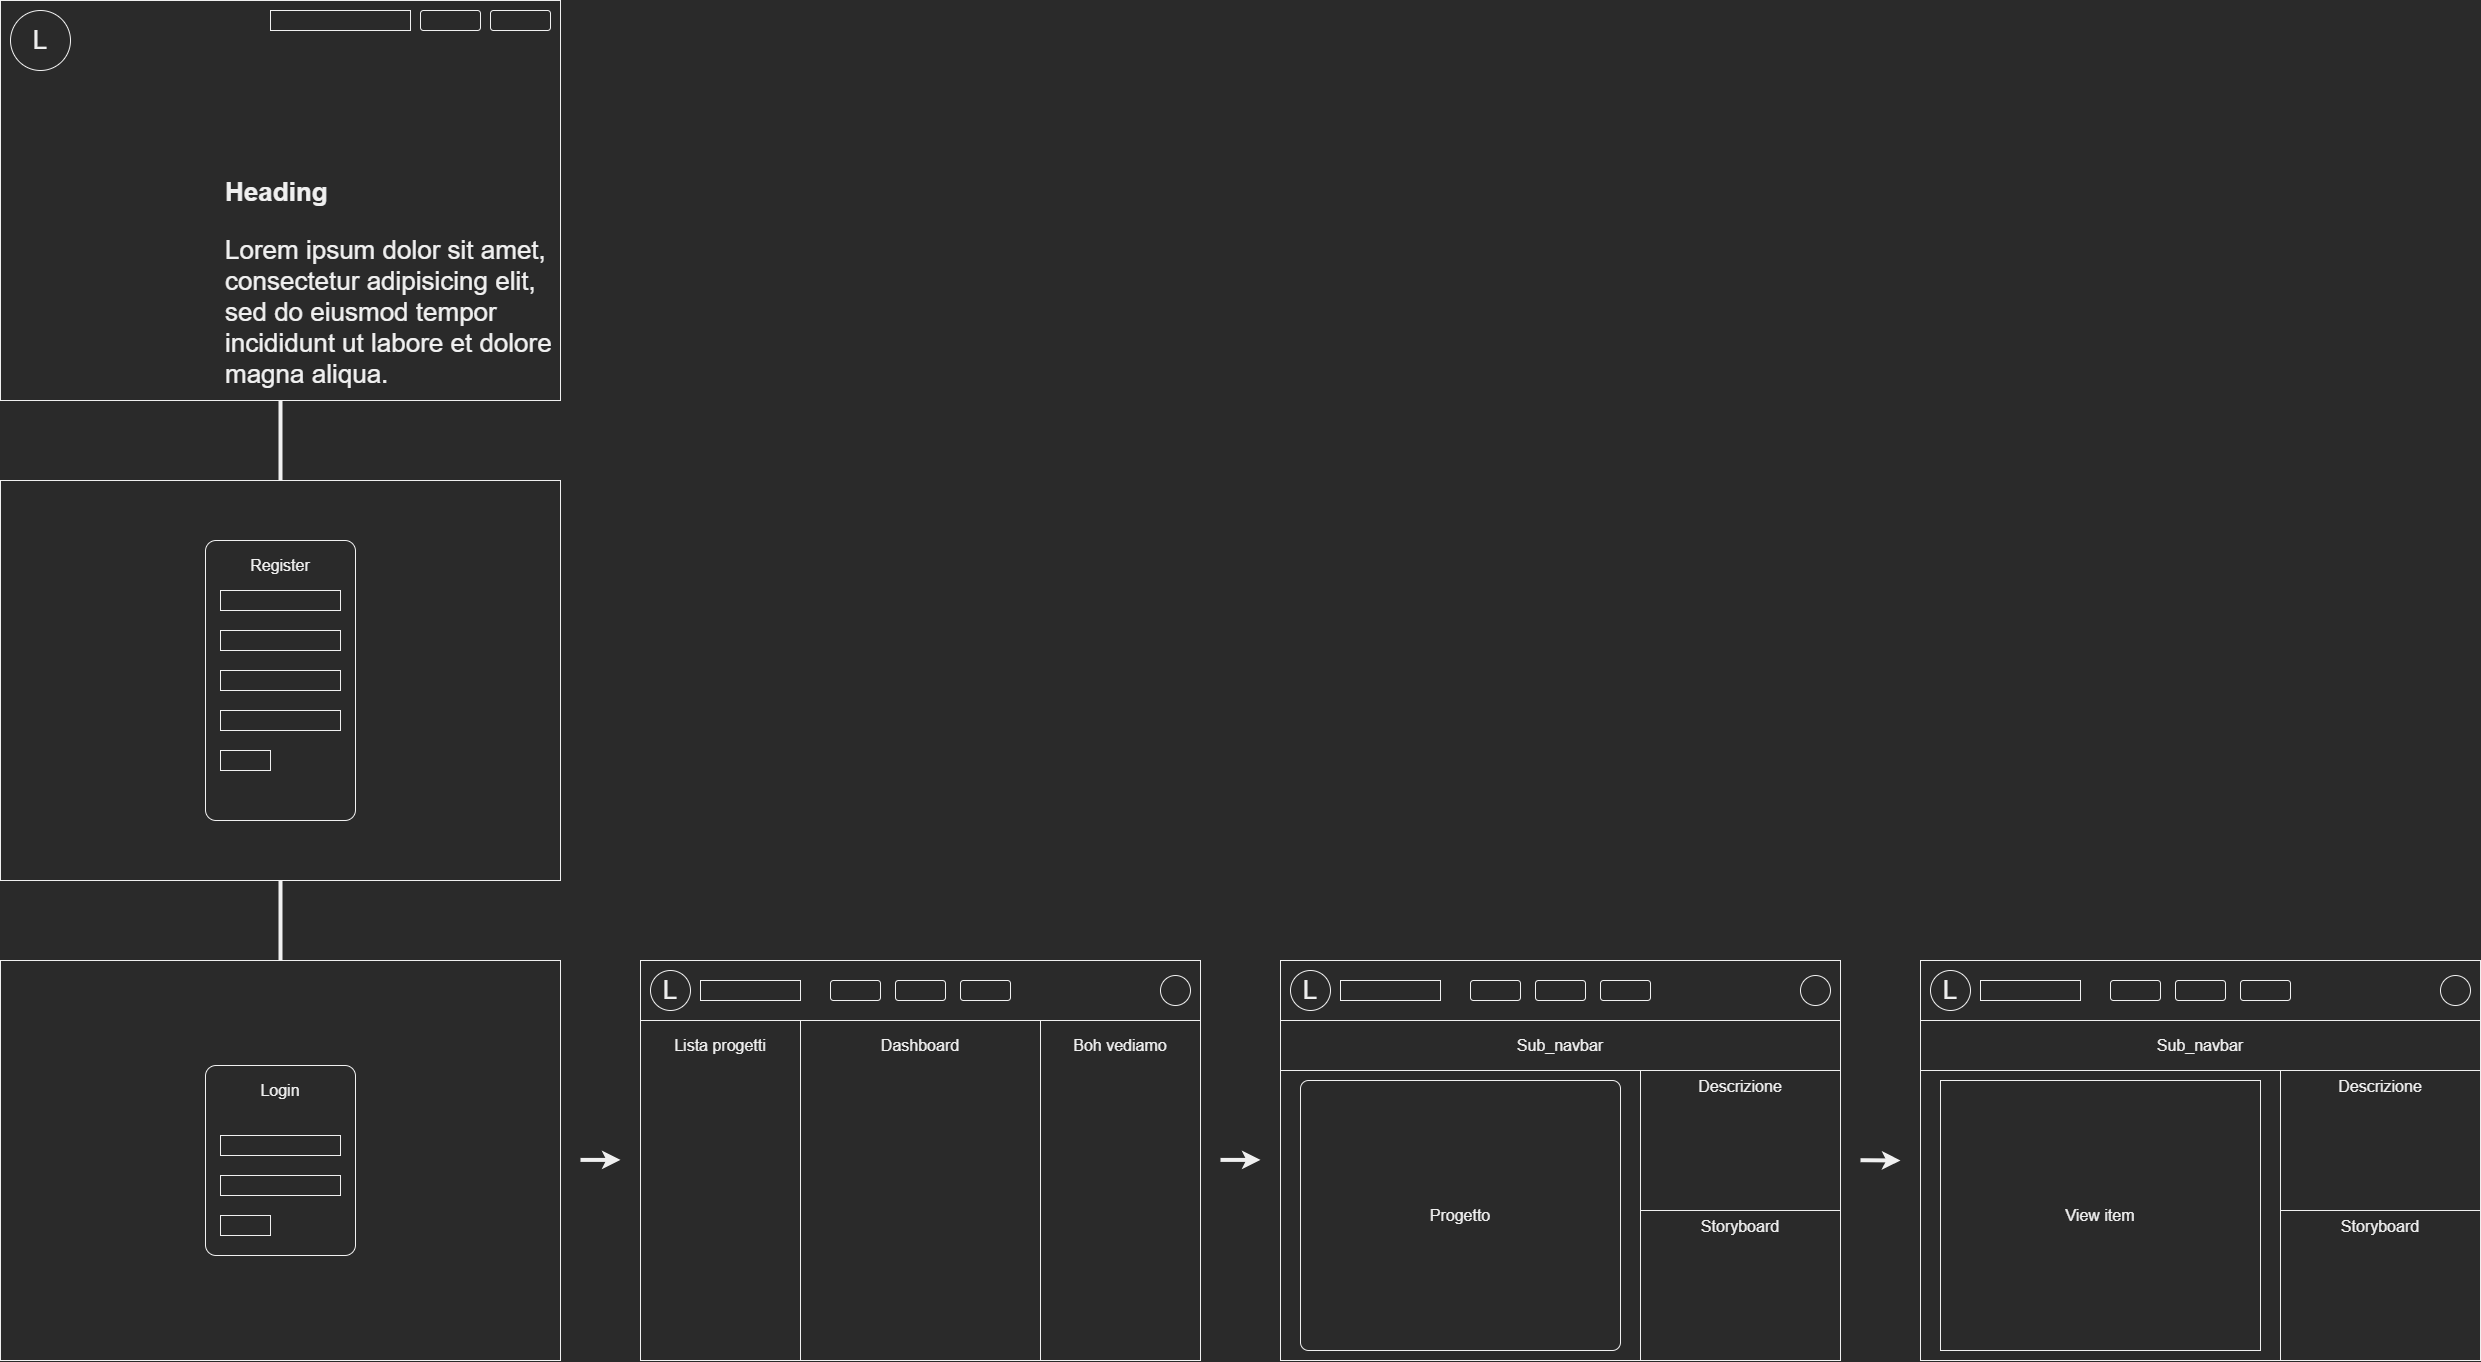

The diagram above was exported from draw.io. Its source (the exported page's mxGraphModel, read from the mxfile embedded in the PNG):
<mxGraphModel dx="2595" dy="1548" grid="1" gridSize="10" guides="1" tooltips="1" connect="1" arrows="1" fold="1" page="0" pageScale="1" pageWidth="827" pageHeight="1169" math="0" shadow="0">
  <root>
    <mxCell id="0" />
    <mxCell id="1" parent="0" />
    <mxCell id="Xe9IrzKizUVZdNxu0FEe-69" value="" style="endArrow=none;html=1;rounded=0;strokeWidth=4;fontSize=16;" edge="1" parent="1" source="Xe9IrzKizUVZdNxu0FEe-63">
      <mxGeometry width="50" height="50" relative="1" as="geometry">
        <mxPoint x="910" y="720" as="sourcePoint" />
        <mxPoint x="320" y="140" as="targetPoint" />
      </mxGeometry>
    </mxCell>
    <mxCell id="Xe9IrzKizUVZdNxu0FEe-1" value="" style="rounded=0;whiteSpace=wrap;html=1;" vertex="1" parent="1">
      <mxGeometry x="40" y="40" width="560" height="400" as="geometry" />
    </mxCell>
    <mxCell id="Xe9IrzKizUVZdNxu0FEe-4" value="" style="rounded=1;whiteSpace=wrap;html=1;" vertex="1" parent="1">
      <mxGeometry x="530" y="50" width="60" height="20" as="geometry" />
    </mxCell>
    <mxCell id="Xe9IrzKizUVZdNxu0FEe-5" value="" style="rounded=1;whiteSpace=wrap;html=1;" vertex="1" parent="1">
      <mxGeometry x="460" y="50" width="60" height="20" as="geometry" />
    </mxCell>
    <mxCell id="Xe9IrzKizUVZdNxu0FEe-6" value="&lt;h1 style=&quot;font-size: 26px;&quot;&gt;&lt;font style=&quot;font-size: 26px;&quot;&gt;Heading&lt;/font&gt;&lt;/h1&gt;&lt;p style=&quot;font-size: 26px;&quot;&gt;&lt;font style=&quot;font-size: 26px;&quot;&gt;Lorem ipsum dolor sit amet, consectetur adipisicing elit, sed do eiusmod tempor incididunt ut labore et dolore magna aliqua.&lt;/font&gt;&lt;/p&gt;" style="text;html=1;strokeColor=none;fillColor=none;spacing=5;spacingTop=-20;whiteSpace=wrap;overflow=hidden;rounded=0;" vertex="1" parent="1">
      <mxGeometry x="260" y="210" width="340" height="230" as="geometry" />
    </mxCell>
    <mxCell id="Xe9IrzKizUVZdNxu0FEe-7" value="L" style="ellipse;whiteSpace=wrap;html=1;aspect=fixed;fontSize=26;" vertex="1" parent="1">
      <mxGeometry x="50" y="50" width="60" height="60" as="geometry" />
    </mxCell>
    <mxCell id="Xe9IrzKizUVZdNxu0FEe-8" value="" style="rounded=0;whiteSpace=wrap;html=1;" vertex="1" parent="1">
      <mxGeometry x="40" y="520" width="560" height="400" as="geometry" />
    </mxCell>
    <mxCell id="Xe9IrzKizUVZdNxu0FEe-10" value="&lt;font style=&quot;font-size: 16px;&quot;&gt;Register&lt;/font&gt;" style="rounded=1;whiteSpace=wrap;html=1;fontSize=26;arcSize=7;verticalAlign=top;" vertex="1" parent="1">
      <mxGeometry x="245" y="580" width="150" height="280" as="geometry" />
    </mxCell>
    <mxCell id="Xe9IrzKizUVZdNxu0FEe-11" value="&lt;font style=&quot;font-size: 16px;&quot;&gt;Dashboard&lt;br&gt;&lt;br&gt;&lt;br&gt;&lt;br&gt;&lt;br&gt;&lt;br&gt;&lt;br&gt;&lt;br&gt;&lt;br&gt;&lt;br&gt;&lt;br&gt;&lt;br&gt;&lt;br&gt;&lt;/font&gt;" style="rounded=0;whiteSpace=wrap;html=1;" vertex="1" parent="1">
      <mxGeometry x="680" y="1000" width="560" height="400" as="geometry" />
    </mxCell>
    <mxCell id="Xe9IrzKizUVZdNxu0FEe-12" value="" style="endArrow=classic;html=1;rounded=0;fontSize=16;strokeWidth=4;" edge="1" parent="1">
      <mxGeometry width="50" height="50" relative="1" as="geometry">
        <mxPoint x="620" y="1199.41" as="sourcePoint" />
        <mxPoint x="660" y="1199.41" as="targetPoint" />
      </mxGeometry>
    </mxCell>
    <mxCell id="Xe9IrzKizUVZdNxu0FEe-14" value="" style="rounded=0;whiteSpace=wrap;html=1;fontSize=26;" vertex="1" parent="1">
      <mxGeometry x="260" y="630" width="120" height="20" as="geometry" />
    </mxCell>
    <mxCell id="Xe9IrzKizUVZdNxu0FEe-15" value="" style="rounded=0;whiteSpace=wrap;html=1;fontSize=26;" vertex="1" parent="1">
      <mxGeometry x="260" y="710" width="120" height="20" as="geometry" />
    </mxCell>
    <mxCell id="Xe9IrzKizUVZdNxu0FEe-16" value="" style="rounded=0;whiteSpace=wrap;html=1;fontSize=26;" vertex="1" parent="1">
      <mxGeometry x="260" y="790" width="50" height="20" as="geometry" />
    </mxCell>
    <mxCell id="Xe9IrzKizUVZdNxu0FEe-18" value="" style="rounded=0;whiteSpace=wrap;html=1;fontSize=26;" vertex="1" parent="1">
      <mxGeometry x="680" y="1000" width="560" height="60" as="geometry" />
    </mxCell>
    <mxCell id="Xe9IrzKizUVZdNxu0FEe-19" value="&lt;font style=&quot;font-size: 16px;&quot;&gt;Lista progetti&lt;/font&gt;" style="rounded=0;whiteSpace=wrap;html=1;fontSize=26;verticalAlign=top;" vertex="1" parent="1">
      <mxGeometry x="680" y="1060" width="160" height="340" as="geometry" />
    </mxCell>
    <mxCell id="Xe9IrzKizUVZdNxu0FEe-20" value="L" style="ellipse;whiteSpace=wrap;html=1;aspect=fixed;fontSize=26;" vertex="1" parent="1">
      <mxGeometry x="690" y="1010" width="40" height="40" as="geometry" />
    </mxCell>
    <mxCell id="Xe9IrzKizUVZdNxu0FEe-22" value="" style="ellipse;whiteSpace=wrap;html=1;aspect=fixed;fontSize=26;" vertex="1" parent="1">
      <mxGeometry x="1200" y="1015" width="30" height="30" as="geometry" />
    </mxCell>
    <mxCell id="Xe9IrzKizUVZdNxu0FEe-25" value="" style="rounded=1;whiteSpace=wrap;html=1;" vertex="1" parent="1">
      <mxGeometry x="935" y="1020" width="50" height="20" as="geometry" />
    </mxCell>
    <mxCell id="Xe9IrzKizUVZdNxu0FEe-26" value="" style="rounded=0;whiteSpace=wrap;html=1;fontSize=26;" vertex="1" parent="1">
      <mxGeometry x="740" y="1020" width="100" height="20" as="geometry" />
    </mxCell>
    <mxCell id="Xe9IrzKizUVZdNxu0FEe-27" value="" style="rounded=0;whiteSpace=wrap;html=1;fontSize=26;" vertex="1" parent="1">
      <mxGeometry x="310" y="50" width="140" height="20" as="geometry" />
    </mxCell>
    <mxCell id="Xe9IrzKizUVZdNxu0FEe-29" value="" style="rounded=1;whiteSpace=wrap;html=1;" vertex="1" parent="1">
      <mxGeometry x="1000" y="1020" width="50" height="20" as="geometry" />
    </mxCell>
    <mxCell id="Xe9IrzKizUVZdNxu0FEe-30" value="" style="rounded=1;whiteSpace=wrap;html=1;" vertex="1" parent="1">
      <mxGeometry x="870" y="1020" width="50" height="20" as="geometry" />
    </mxCell>
    <mxCell id="Xe9IrzKizUVZdNxu0FEe-31" value="&lt;font style=&quot;font-size: 16px;&quot;&gt;Boh vediamo&lt;/font&gt;" style="rounded=0;whiteSpace=wrap;html=1;fontSize=26;verticalAlign=top;" vertex="1" parent="1">
      <mxGeometry x="1080" y="1060" width="160" height="340" as="geometry" />
    </mxCell>
    <mxCell id="Xe9IrzKizUVZdNxu0FEe-32" value="&lt;font style=&quot;font-size: 16px;&quot;&gt;&lt;br&gt;&lt;/font&gt;" style="rounded=0;whiteSpace=wrap;html=1;" vertex="1" parent="1">
      <mxGeometry x="1320" y="1000" width="560" height="400" as="geometry" />
    </mxCell>
    <mxCell id="Xe9IrzKizUVZdNxu0FEe-33" value="" style="endArrow=classic;html=1;rounded=0;fontSize=16;strokeWidth=4;" edge="1" parent="1">
      <mxGeometry width="50" height="50" relative="1" as="geometry">
        <mxPoint x="1260" y="1199.4100000000003" as="sourcePoint" />
        <mxPoint x="1300" y="1199.4100000000003" as="targetPoint" />
      </mxGeometry>
    </mxCell>
    <mxCell id="Xe9IrzKizUVZdNxu0FEe-34" value="" style="rounded=0;whiteSpace=wrap;html=1;fontSize=26;" vertex="1" parent="1">
      <mxGeometry x="1320" y="1000" width="560" height="60" as="geometry" />
    </mxCell>
    <mxCell id="Xe9IrzKizUVZdNxu0FEe-36" value="L" style="ellipse;whiteSpace=wrap;html=1;aspect=fixed;fontSize=26;" vertex="1" parent="1">
      <mxGeometry x="1330" y="1010" width="40" height="40" as="geometry" />
    </mxCell>
    <mxCell id="Xe9IrzKizUVZdNxu0FEe-37" value="" style="ellipse;whiteSpace=wrap;html=1;aspect=fixed;fontSize=26;" vertex="1" parent="1">
      <mxGeometry x="1840" y="1015" width="30" height="30" as="geometry" />
    </mxCell>
    <mxCell id="Xe9IrzKizUVZdNxu0FEe-38" value="" style="rounded=1;whiteSpace=wrap;html=1;" vertex="1" parent="1">
      <mxGeometry x="1575" y="1020" width="50" height="20" as="geometry" />
    </mxCell>
    <mxCell id="Xe9IrzKizUVZdNxu0FEe-39" value="" style="rounded=0;whiteSpace=wrap;html=1;fontSize=26;" vertex="1" parent="1">
      <mxGeometry x="1380" y="1020" width="100" height="20" as="geometry" />
    </mxCell>
    <mxCell id="Xe9IrzKizUVZdNxu0FEe-40" value="" style="rounded=1;whiteSpace=wrap;html=1;" vertex="1" parent="1">
      <mxGeometry x="1640" y="1020" width="50" height="20" as="geometry" />
    </mxCell>
    <mxCell id="Xe9IrzKizUVZdNxu0FEe-41" value="" style="rounded=1;whiteSpace=wrap;html=1;" vertex="1" parent="1">
      <mxGeometry x="1510" y="1020" width="50" height="20" as="geometry" />
    </mxCell>
    <mxCell id="Xe9IrzKizUVZdNxu0FEe-43" value="Sub_navbar" style="rounded=0;whiteSpace=wrap;html=1;fontSize=16;" vertex="1" parent="1">
      <mxGeometry x="1320" y="1060" width="560" height="50" as="geometry" />
    </mxCell>
    <mxCell id="Xe9IrzKizUVZdNxu0FEe-44" value="" style="rounded=0;whiteSpace=wrap;html=1;fontSize=16;" vertex="1" parent="1">
      <mxGeometry x="1320" y="1110" width="360" height="290" as="geometry" />
    </mxCell>
    <mxCell id="Xe9IrzKizUVZdNxu0FEe-45" value="Descrizione" style="rounded=0;whiteSpace=wrap;html=1;fontSize=16;verticalAlign=top;" vertex="1" parent="1">
      <mxGeometry x="1680" y="1110" width="200" height="290" as="geometry" />
    </mxCell>
    <mxCell id="Xe9IrzKizUVZdNxu0FEe-46" value="Progetto" style="rounded=1;whiteSpace=wrap;html=1;fontSize=16;arcSize=3;" vertex="1" parent="1">
      <mxGeometry x="1340" y="1120" width="320" height="270" as="geometry" />
    </mxCell>
    <mxCell id="Xe9IrzKizUVZdNxu0FEe-47" value="Storyboard" style="rounded=0;whiteSpace=wrap;html=1;fontSize=16;verticalAlign=top;" vertex="1" parent="1">
      <mxGeometry x="1680" y="1250" width="200" height="150" as="geometry" />
    </mxCell>
    <mxCell id="Xe9IrzKizUVZdNxu0FEe-49" value="&lt;font style=&quot;font-size: 16px;&quot;&gt;&lt;br&gt;&lt;/font&gt;" style="rounded=0;whiteSpace=wrap;html=1;" vertex="1" parent="1">
      <mxGeometry x="1960" y="1000" width="560" height="400" as="geometry" />
    </mxCell>
    <mxCell id="Xe9IrzKizUVZdNxu0FEe-50" value="" style="rounded=0;whiteSpace=wrap;html=1;fontSize=26;" vertex="1" parent="1">
      <mxGeometry x="1960" y="1000" width="560" height="60" as="geometry" />
    </mxCell>
    <mxCell id="Xe9IrzKizUVZdNxu0FEe-51" value="L" style="ellipse;whiteSpace=wrap;html=1;aspect=fixed;fontSize=26;" vertex="1" parent="1">
      <mxGeometry x="1970" y="1010" width="40" height="40" as="geometry" />
    </mxCell>
    <mxCell id="Xe9IrzKizUVZdNxu0FEe-52" value="" style="ellipse;whiteSpace=wrap;html=1;aspect=fixed;fontSize=26;" vertex="1" parent="1">
      <mxGeometry x="2480" y="1015" width="30" height="30" as="geometry" />
    </mxCell>
    <mxCell id="Xe9IrzKizUVZdNxu0FEe-53" value="" style="rounded=1;whiteSpace=wrap;html=1;" vertex="1" parent="1">
      <mxGeometry x="2215" y="1020" width="50" height="20" as="geometry" />
    </mxCell>
    <mxCell id="Xe9IrzKizUVZdNxu0FEe-54" value="" style="rounded=0;whiteSpace=wrap;html=1;fontSize=26;" vertex="1" parent="1">
      <mxGeometry x="2020" y="1020" width="100" height="20" as="geometry" />
    </mxCell>
    <mxCell id="Xe9IrzKizUVZdNxu0FEe-55" value="" style="rounded=1;whiteSpace=wrap;html=1;" vertex="1" parent="1">
      <mxGeometry x="2280" y="1020" width="50" height="20" as="geometry" />
    </mxCell>
    <mxCell id="Xe9IrzKizUVZdNxu0FEe-56" value="" style="rounded=1;whiteSpace=wrap;html=1;" vertex="1" parent="1">
      <mxGeometry x="2150" y="1020" width="50" height="20" as="geometry" />
    </mxCell>
    <mxCell id="Xe9IrzKizUVZdNxu0FEe-57" value="Sub_navbar" style="rounded=0;whiteSpace=wrap;html=1;fontSize=16;" vertex="1" parent="1">
      <mxGeometry x="1960" y="1060" width="560" height="50" as="geometry" />
    </mxCell>
    <mxCell id="Xe9IrzKizUVZdNxu0FEe-58" value="" style="rounded=0;whiteSpace=wrap;html=1;fontSize=16;" vertex="1" parent="1">
      <mxGeometry x="1960" y="1110" width="360" height="290" as="geometry" />
    </mxCell>
    <mxCell id="Xe9IrzKizUVZdNxu0FEe-59" value="Descrizione" style="rounded=0;whiteSpace=wrap;html=1;fontSize=16;verticalAlign=top;" vertex="1" parent="1">
      <mxGeometry x="2320" y="1110" width="200" height="290" as="geometry" />
    </mxCell>
    <mxCell id="Xe9IrzKizUVZdNxu0FEe-60" value="View item" style="rounded=1;whiteSpace=wrap;html=1;fontSize=16;arcSize=0;" vertex="1" parent="1">
      <mxGeometry x="1980" y="1120" width="320" height="270" as="geometry" />
    </mxCell>
    <mxCell id="Xe9IrzKizUVZdNxu0FEe-61" value="Storyboard" style="rounded=0;whiteSpace=wrap;html=1;fontSize=16;verticalAlign=top;" vertex="1" parent="1">
      <mxGeometry x="2320" y="1250" width="200" height="150" as="geometry" />
    </mxCell>
    <mxCell id="Xe9IrzKizUVZdNxu0FEe-63" value="" style="rounded=0;whiteSpace=wrap;html=1;" vertex="1" parent="1">
      <mxGeometry x="40" y="1000" width="560" height="400" as="geometry" />
    </mxCell>
    <mxCell id="Xe9IrzKizUVZdNxu0FEe-64" value="&lt;font style=&quot;font-size: 16px;&quot;&gt;Login&lt;/font&gt;" style="rounded=1;whiteSpace=wrap;html=1;fontSize=26;arcSize=7;verticalAlign=top;" vertex="1" parent="1">
      <mxGeometry x="245" y="1105" width="150" height="190" as="geometry" />
    </mxCell>
    <mxCell id="Xe9IrzKizUVZdNxu0FEe-65" value="" style="rounded=0;whiteSpace=wrap;html=1;fontSize=26;" vertex="1" parent="1">
      <mxGeometry x="260" y="1175" width="120" height="20" as="geometry" />
    </mxCell>
    <mxCell id="Xe9IrzKizUVZdNxu0FEe-66" value="" style="rounded=0;whiteSpace=wrap;html=1;fontSize=26;" vertex="1" parent="1">
      <mxGeometry x="260" y="1215" width="120" height="20" as="geometry" />
    </mxCell>
    <mxCell id="Xe9IrzKizUVZdNxu0FEe-67" value="" style="rounded=0;whiteSpace=wrap;html=1;fontSize=26;" vertex="1" parent="1">
      <mxGeometry x="260" y="1255" width="50" height="20" as="geometry" />
    </mxCell>
    <mxCell id="Xe9IrzKizUVZdNxu0FEe-68" value="" style="endArrow=classic;html=1;rounded=0;fontSize=16;strokeWidth=4;" edge="1" parent="1">
      <mxGeometry width="50" height="50" relative="1" as="geometry">
        <mxPoint x="1900" y="1199.7000000000003" as="sourcePoint" />
        <mxPoint x="1940" y="1200" as="targetPoint" />
      </mxGeometry>
    </mxCell>
    <mxCell id="Xe9IrzKizUVZdNxu0FEe-72" value="" style="rounded=0;whiteSpace=wrap;html=1;fontSize=26;" vertex="1" parent="1">
      <mxGeometry x="260" y="670" width="120" height="20" as="geometry" />
    </mxCell>
    <mxCell id="Xe9IrzKizUVZdNxu0FEe-73" value="" style="rounded=0;whiteSpace=wrap;html=1;fontSize=26;" vertex="1" parent="1">
      <mxGeometry x="260" y="750" width="120" height="20" as="geometry" />
    </mxCell>
  </root>
</mxGraphModel>